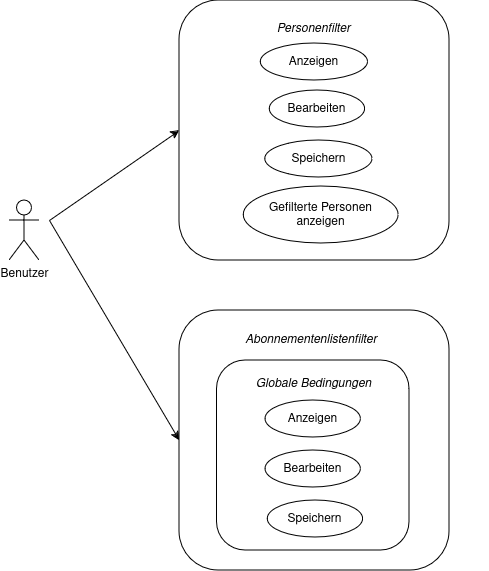

The diagram above was exported from draw.io. Its source (the exported page's mxGraphModel, read from the mxfile embedded in the PNG):
<mxGraphModel dx="1647" dy="955" grid="1" gridSize="10" guides="1" tooltips="1" connect="1" arrows="1" fold="1" page="1" pageScale="1" pageWidth="850" pageHeight="1100" math="0" shadow="0">
  <root>
    <mxCell id="0" />
    <mxCell id="1" parent="0" />
    <mxCell id="WA3splhdx5T686gSZD9D-1" value="Benutzer" style="shape=umlActor;verticalLabelPosition=bottom;verticalAlign=top;html=1;outlineConnect=0;" parent="1" vertex="1">
      <mxGeometry x="200" y="280" width="30" height="60" as="geometry" />
    </mxCell>
    <mxCell id="WA3splhdx5T686gSZD9D-11" value="" style="endArrow=classic;html=1;rounded=0;entryX=0;entryY=0.5;entryDx=0;entryDy=0;" parent="1" target="WA3splhdx5T686gSZD9D-6" edge="1">
      <mxGeometry width="50" height="50" relative="1" as="geometry">
        <mxPoint x="240" y="300" as="sourcePoint" />
        <mxPoint x="370" y="580" as="targetPoint" />
      </mxGeometry>
    </mxCell>
    <mxCell id="WA3splhdx5T686gSZD9D-12" value="" style="endArrow=classic;html=1;rounded=0;entryX=0;entryY=0.5;entryDx=0;entryDy=0;" parent="1" target="WA3splhdx5T686gSZD9D-8" edge="1">
      <mxGeometry width="50" height="50" relative="1" as="geometry">
        <mxPoint x="240" y="300" as="sourcePoint" />
        <mxPoint x="370" y="580" as="targetPoint" />
      </mxGeometry>
    </mxCell>
    <mxCell id="WA3splhdx5T686gSZD9D-20" value="" style="group" parent="1" vertex="1" connectable="0">
      <mxGeometry x="370" y="390" width="310" height="260" as="geometry" />
    </mxCell>
    <mxCell id="WA3splhdx5T686gSZD9D-8" value="" style="rounded=1;whiteSpace=wrap;html=1;" parent="WA3splhdx5T686gSZD9D-20" vertex="1">
      <mxGeometry width="270" height="260" as="geometry" />
    </mxCell>
    <mxCell id="WA3splhdx5T686gSZD9D-9" value="Abonnementenlistenfilter" style="text;html=1;align=center;verticalAlign=middle;whiteSpace=wrap;rounded=0;fontStyle=2" parent="WA3splhdx5T686gSZD9D-20" vertex="1">
      <mxGeometry x="102" y="16.19047619047619" width="60" height="24.285714285714285" as="geometry" />
    </mxCell>
    <mxCell id="m1REyn7SPVTO-D67BTTW-2" value="" style="rounded=1;whiteSpace=wrap;html=1;" vertex="1" parent="WA3splhdx5T686gSZD9D-20">
      <mxGeometry x="37.5" y="50" width="192.5" height="190" as="geometry" />
    </mxCell>
    <mxCell id="m1REyn7SPVTO-D67BTTW-3" value="Globale Bedingungen" style="text;html=1;align=center;verticalAlign=middle;whiteSpace=wrap;rounded=0;fontStyle=2" vertex="1" parent="WA3splhdx5T686gSZD9D-20">
      <mxGeometry x="67.5" y="60" width="132.5" height="24.29" as="geometry" />
    </mxCell>
    <mxCell id="m1REyn7SPVTO-D67BTTW-12" value="Anzeigen" style="ellipse;whiteSpace=wrap;html=1;" vertex="1" parent="WA3splhdx5T686gSZD9D-20">
      <mxGeometry x="86.07" y="90" width="95.35" height="37" as="geometry" />
    </mxCell>
    <mxCell id="m1REyn7SPVTO-D67BTTW-13" value="Bearbeiten" style="ellipse;whiteSpace=wrap;html=1;" vertex="1" parent="WA3splhdx5T686gSZD9D-20">
      <mxGeometry x="86.07" y="140" width="95.35" height="37" as="geometry" />
    </mxCell>
    <mxCell id="m1REyn7SPVTO-D67BTTW-14" value="Speichern" style="ellipse;whiteSpace=wrap;html=1;" vertex="1" parent="WA3splhdx5T686gSZD9D-20">
      <mxGeometry x="88.32" y="190" width="95.35" height="37" as="geometry" />
    </mxCell>
    <mxCell id="WA3splhdx5T686gSZD9D-21" value="" style="group" parent="1" vertex="1" connectable="0">
      <mxGeometry x="370" y="90" width="270" height="250" as="geometry" />
    </mxCell>
    <mxCell id="WA3splhdx5T686gSZD9D-6" value="" style="rounded=1;whiteSpace=wrap;html=1;" parent="WA3splhdx5T686gSZD9D-21" vertex="1">
      <mxGeometry y="-10" width="270" height="260" as="geometry" />
    </mxCell>
    <mxCell id="WA3splhdx5T686gSZD9D-7" value="Personenfilter" style="text;html=1;align=center;verticalAlign=middle;whiteSpace=wrap;rounded=0;fontStyle=2" parent="WA3splhdx5T686gSZD9D-21" vertex="1">
      <mxGeometry x="96.42857142857144" width="77.14285714285715" height="33" as="geometry" />
    </mxCell>
    <mxCell id="m1REyn7SPVTO-D67BTTW-8" value="Anzeigen" style="ellipse;whiteSpace=wrap;html=1;" vertex="1" parent="WA3splhdx5T686gSZD9D-21">
      <mxGeometry x="81.36000000000001" y="33" width="107.26875" height="37" as="geometry" />
    </mxCell>
    <mxCell id="m1REyn7SPVTO-D67BTTW-10" value="Speichern" style="ellipse;whiteSpace=wrap;html=1;" vertex="1" parent="WA3splhdx5T686gSZD9D-21">
      <mxGeometry x="85.85999999999999" y="130" width="107.26875" height="37" as="geometry" />
    </mxCell>
    <mxCell id="m1REyn7SPVTO-D67BTTW-11" value="Gefilterte Personen anzeigen" style="ellipse;whiteSpace=wrap;html=1;" vertex="1" parent="WA3splhdx5T686gSZD9D-21">
      <mxGeometry x="64.30499999999999" y="176" width="154.89000000000001" height="57" as="geometry" />
    </mxCell>
    <mxCell id="m1REyn7SPVTO-D67BTTW-9" value="Bearbeiten" style="ellipse;whiteSpace=wrap;html=1;" vertex="1" parent="1">
      <mxGeometry x="460.32" y="170" width="95.35" height="37" as="geometry" />
    </mxCell>
  </root>
</mxGraphModel>